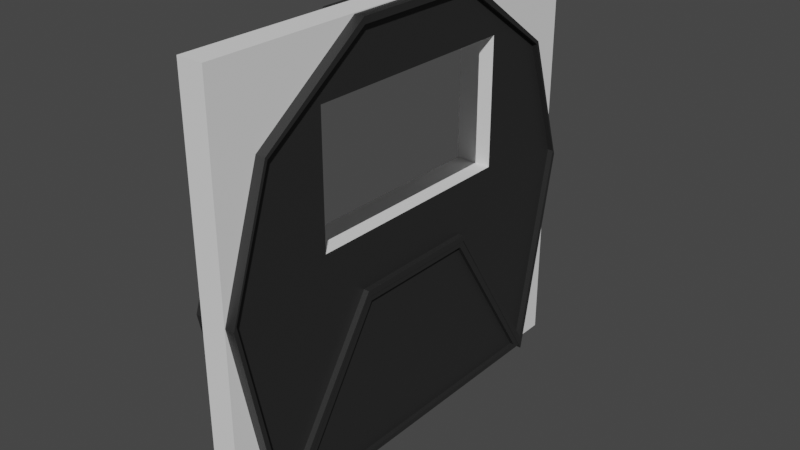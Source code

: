 # Source: EscapeBayDoor.blend  (saved by Blender 3.2.14; exported with 4.5.12 LTS)
import bpy
from mathutils import Matrix  # noqa: F401  (used for matrix-valued properties, if any)

bpy.ops.wm.read_factory_settings(use_empty=True)
scene = bpy.context.scene
scene.name = 'Scene'

# ---- collections
col_collection = bpy.data.collections.new('Collection'); scene.collection.children.link(col_collection)

# ---- materials (node trees are filled in below, after node groups)
mat_material_003 = bpy.data.materials.new('Material.003')
mat_material_003.use_transparent_shadow = False
mat_material_004 = bpy.data.materials.new('Material.004')
mat_material_004.use_transparent_shadow = False
mat_material_002 = bpy.data.materials.new('Material.002')
mat_material_002.use_transparent_shadow = False

# ---- material node trees
mat_material_003.use_nodes = True; mat_material_003.node_tree.nodes.clear()
_N = mat_material_003.node_tree.nodes; _L = mat_material_003.node_tree.links
n0 = _N.new('ShaderNodeBsdfPrincipled'); n0.name = 'Principled BSDF'; n0.location = (10, 300)
n0.distribution = 'GGX'
n0.subsurface_method = 'RANDOM_WALK_SKIN'
n0.inputs[0].default_value = (0.0578, 0.0578, 0.0578, 1.0)
n0.inputs[1].default_value = 0.6684
n0.inputs[3].default_value = 1.45
n0.inputs[27].default_value = (0.0, 0.0, 0.0, 1.0)
n0.inputs[28].default_value = 1.0
n1 = _N.new('ShaderNodeOutputMaterial'); n1.name = 'Material Output'; n1.location = (300, 300)
_L.new(n0.outputs[0], n1.inputs[0])
n1.is_active_output = True
mat_material_004.use_nodes = True; mat_material_004.node_tree.nodes.clear()
_N = mat_material_004.node_tree.nodes; _L = mat_material_004.node_tree.links
n0 = _N.new('ShaderNodeOutputMaterial'); n0.name = 'Material Output'; n0.location = (300, 300)
n1 = _N.new('ShaderNodeBsdfTransparent'); n1.name = 'Transparent BSDF'; n1.location = (10, 300)
_L.new(n1.outputs[0], n0.inputs[0])
n0.is_active_output = True
mat_material_002.use_nodes = True; mat_material_002.node_tree.nodes.clear()
_N = mat_material_002.node_tree.nodes; _L = mat_material_002.node_tree.links
n0 = _N.new('ShaderNodeBsdfPrincipled'); n0.name = 'Principled BSDF'; n0.location = (10, 300)
n0.distribution = 'GGX'
n0.subsurface_method = 'RANDOM_WALK_SKIN'
n0.inputs[0].default_value = (0.01222, 0.01222, 0.01222, 1.0)
n0.inputs[3].default_value = 1.45
n0.inputs[27].default_value = (0.0, 0.0, 0.0, 1.0)
n0.inputs[28].default_value = 1.0
n1 = _N.new('ShaderNodeOutputMaterial'); n1.name = 'Material Output'; n1.location = (300, 300)
_L.new(n0.outputs[0], n1.inputs[0])
n1.is_active_output = True

# ---- world
world_world = bpy.data.worlds.new('World'); scene.world = world_world
world_world.use_nodes = True; world_world.node_tree.nodes.clear()
_N = world_world.node_tree.nodes; _L = world_world.node_tree.links
n0 = _N.new('ShaderNodeOutputWorld'); n0.name = 'World Output'; n0.location = (300, 300)
n1 = _N.new('ShaderNodeBackground'); n1.name = 'Background'; n1.location = (10, 300)
n1.inputs[0].default_value = (0.05088, 0.05088, 0.05088, 1.0)
_L.new(n1.outputs[0], n0.inputs[0])
n0.is_active_output = True
world_world.color = (0.05088, 0.05088, 0.05088)
world_world.use_sun_shadow = False
world_world.sun_shadow_jitter_overblur = 0.0

# ---- meshes
me_cylinder = bpy.data.meshes.new('Cylinder')
me_cylinder.from_pydata([(0.0, 1.0, -1.0), (-0.01935, 0.9867, 0.7316), (0.0, 1.0, 1.0), (0.9747, 0.809, -1.0), (0.9047, 0.7983, 0.7316), (0.9747, 0.809, 1.0), (0.1772, 0.309, -1.0), (0.1486, 0.3049, 0.7316), (0.1772, 0.309, 1.0), (0.1772, -0.309, -1.0), (0.1486, -0.3049, 0.7316), (0.1772, -0.309, 1.0), (0.9747, -0.809, -1.0), (0.9047, -0.7983, 0.7316), (0.9747, -0.809, 1.0), (-8.742e-08, -1.0, -1.0), (-0.01935, -0.9867, 0.7316), (-8.742e-08, -1.0, 1.0), (-0.5878, -0.809, -1.0), (-0.5766, -0.7983, 0.7316), (-0.5878, -0.809, 1.0), (-0.9511, -0.309, -1.0), (-0.921, -0.3049, 0.7316), (-0.9511, -0.309, 1.0), (-0.9511, 0.309, -1.0), (-0.921, 0.3049, 0.7316), (-0.9511, 0.309, 1.0), (-0.5878, 0.809, -1.0), (-0.5766, 0.7983, 0.7316), (-0.5878, 0.809, 1.0), (0.174, 0.3215, 1.0), (0.9047, 0.7983, 1.0), (-0.01935, 0.9867, 1.0), (-0.5766, 0.7983, 1.0), (-0.921, -0.3049, 1.0), (-0.01935, -0.9867, 1.0), (0.1486, 0.3049, 1.0), (0.166, -0.3163, 1.0), (0.9047, -0.7983, 1.0), (-0.921, 0.3049, 1.0), (-0.5766, -0.7983, 1.0), (0.1486, -0.3049, 1.0), (-0.6806, 0.512, -1.0), (-0.6806, -0.512, -1.0), (-0.6716, -0.512, -1.0), (-0.6806, -0.1676, -1.0), (-0.09332, -0.512, -1.0), (-0.09332, 0.512, -1.0), (-0.6806, 0.512, 0.7316), (-0.6806, -0.512, 0.7316), (-0.6806, -0.4651, 0.7316), (-0.09332, -0.512, 0.7316), (-0.09332, -0.4695, 0.7316), (-0.09332, 0.512, 0.7316)], [], [(0, 2, 5, 3), (3, 5, 8, 6), (6, 8, 11, 9), (9, 11, 14, 12), (12, 14, 17, 15), (15, 17, 20, 18), (18, 20, 23, 21), (21, 23, 26, 24), (30, 8, 5, 2, 29, 26, 23, 20, 17, 14, 11, 37, 38, 35, 40, 34, 39, 33, 32, 31), (41, 37, 11, 8, 30, 36), (24, 26, 29, 27), (27, 29, 2, 0), (18, 21, 45, 43, 44), (21, 24, 27, 0, 3, 6, 9, 12, 15, 18, 44, 46, 47, 42, 45), (32, 1, 4, 31), (31, 4, 7, 36, 30), (7, 10, 41, 36), (37, 41, 10, 13, 38), (13, 16, 35, 38), (16, 19, 40, 35), (40, 19, 22, 34), (34, 22, 25, 39), (39, 25, 28, 33), (33, 28, 1, 32), (22, 19, 16, 13, 10, 52, 51, 49, 50), (52, 10, 7, 4, 1, 28, 25, 22, 50, 48, 53), (49, 43, 45, 42, 48, 50), (48, 42, 47, 53), (47, 46, 51, 52, 53), (46, 44, 43, 49, 51)])
me_cylinder.polygons.foreach_set('material_index', [0, 0, 0, 0, 0, 0, 0, 0, 0, 0, 0, 0, 0, 0, 0, 0, 0, 0, 0, 0, 0, 0, 0, 0, 0, 0, 1, 1, 1, 1])
_uv = me_cylinder.uv_layers.new(name='UVMap')
_uv.uv.foreach_set('vector', [1.0, 0.5, 1.0, 1.0, 0.9, 1.0, 0.9, 0.5, 0.9, 0.5, 0.9, 1.0, 0.8, 1.0, 0.8, 0.5, 0.8, 0.5, 0.8, 1.0, 0.7, 1.0, 0.7, 0.5, 0.7, 0.5, 0.7, 1.0, 0.6, 1.0, 0.6, 0.5, 0.6, 0.5, 0.6, 1.0, 0.5, 1.0, 0.5, 0.5, 0.5, 0.5, 0.5, 1.0, 0.4, 1.0, 0.4, 0.5, 0.4, 0.5, 0.4, 1.0, 0.3, 1.0, 0.3, 0.5, 0.3, 0.5, 0.3, 1.0, 0.2, 1.0, 0.2, 0.5, 0.4659, 0.3272, 0.4783, 0.3242, 0.3911, 0.4442, 0.25, 0.49, 0.1089, 0.4442, 0.02175, 0.3242, 0.02175, 0.1758, 0.1089, 0.05584, 0.25, 0.01, 0.3911, 0.05584, 0.4783, 0.1758, 0.463, 0.1741, 0.3867, 0.05842, 0.2456, 0.01319, 0.1121, 0.05842, 0.02983, 0.1768, 0.02983, 0.3232, 0.1121, 0.4416, 0.2456, 0.4868, 0.3867, 0.4416, 0.4512, 0.1768, 0.463, 0.1741, 0.4783, 0.1758, 0.4783, 0.3242, 0.4659, 0.3272, 0.4512, 0.3232, 0.2, 0.5, 0.2, 1.0, 0.1, 1.0, 0.1, 0.5, 0.1, 0.5, 0.1, 1.0, -7.451e-08, 1.0, -7.451e-08, 0.5, 0.6089, 0.05584, 0.5217, 0.1758, 0.5977, 0.2098, 0.591, 0.1271, 0.5935, 0.1271, 0.5217, 0.1758, 0.5217, 0.3242, 0.6089, 0.4442, 0.75, 0.49, 0.8911, 0.4442, 0.9783, 0.3242, 0.9783, 0.1758, 0.8911, 0.05584, 0.75, 0.01, 0.6089, 0.05584, 0.5935, 0.1271, 0.7645, 0.1271, 0.7645, 0.3729, 0.591, 0.3729, 0.5977, 0.2098, 1.0, 0.5671, 1.0, 0.5, 0.9, 0.5, 0.9, 0.5671, 0.9, 0.5671, 0.9, 0.5, 0.8, 0.5, 0.8, 0.5671, 0.8034, 0.5671, 0.8, 0.5, 0.7, 0.5, 0.7, 0.5671, 0.8, 0.5671, 0.6977, 0.5671, 0.7, 0.5671, 0.7, 0.5, 0.6, 0.5, 0.6, 0.5671, 0.6, 0.5, 0.5, 0.5, 0.5, 0.5671, 0.6, 0.5671, 0.5, 0.5, 0.4, 0.5, 0.4, 0.5671, 0.5, 0.5671, 0.4, 0.5671, 0.4, 0.5, 0.3, 0.5, 0.3, 0.5671, 0.3, 0.5671, 0.3, 0.5, 0.2, 0.5, 0.2, 0.5671, 0.2, 0.5671, 0.2, 0.5, 0.1, 0.5, 0.1, 0.5671, 0.1, 0.5671, 0.1, 0.5, -7.451e-08, 0.5, -7.451e-08, 0.5671, 0.5217, 0.1758, 0.6089, 0.05584, 0.75, 0.01, 0.8911, 0.05584, 0.9783, 0.1758, 0.7762, 0.1358, 0.7691, 0.1255, 0.5863, 0.1255, 0.5875, 0.1369, 0.7762, 0.1358, 0.9783, 0.1758, 0.9783, 0.3242, 0.8911, 0.4442, 0.75, 0.49, 0.6089, 0.4442, 0.5217, 0.3242, 0.5217, 0.1758, 0.5875, 0.1369, 0.5863, 0.3745, 0.7691, 0.3745, 0.5299, 0.0, 0.4591, 0.0, 0.4591, 0.08409, 0.4591, 0.25, 0.5299, 0.25, 0.5299, 0.01145, 0.5299, 0.25, 0.4591, 0.25, 0.4591, 0.5, 0.5299, 0.5, 0.4591, 0.5, 0.4591, 0.75, 0.5299, 0.75, 0.5299, 0.7396, 0.5299, 0.5, 0.4591, 0.75, 0.4591, 0.9962, 0.4591, 1.0, 0.5299, 1.0, 0.5299, 0.75])
me_cylinder.materials.append(mat_material_003)
me_cylinder.materials.append(None)
me_cylinder.update()
me_cube_001 = bpy.data.meshes.new('Cube.001')
me_cube_001.from_pydata([(-1.0, -0.7913, -1.0), (-0.9391, -0.7432, 0.7924), (-1.0, -0.7913, 1.0), (-1.0, 0.7913, -1.0), (-0.9391, 0.7432, 0.7924), (-1.0, 0.7913, 1.0), (1.0, -2.062, -1.0), (0.9391, -1.937, 0.7924), (1.0, -2.062, 1.0), (1.0, 2.062, -1.0), (0.9391, 1.937, 0.7924), (1.0, 2.062, 1.0), (-0.9391, 0.7432, 1.0), (-0.9391, -0.7432, 1.0), (0.9391, -1.937, 1.0), (0.9391, 1.937, 1.0)], [], [(0, 2, 5, 3), (3, 5, 11, 9), (9, 11, 8, 6), (6, 8, 2, 0), (3, 9, 6, 0), (5, 2, 13, 12), (13, 2, 8, 11, 5, 12, 15, 14), (13, 1, 4, 12), (12, 4, 10, 15), (10, 7, 14, 15), (7, 1, 13, 14), (4, 1, 7, 10)])
_uv = me_cube_001.uv_layers.new(name='UVMap')
_uv.uv.foreach_set('vector', [0.375, 0.0, 0.625, 0.0, 0.625, 0.25, 0.375, 0.25, 0.375, 0.25, 0.625, 0.25, 0.625, 0.5, 0.375, 0.5, 0.375, 0.5, 0.625, 0.5, 0.625, 0.75, 0.375, 0.75, 0.375, 0.75, 0.625, 0.75, 0.625, 1.0, 0.375, 1.0, 0.125, 0.5, 0.375, 0.5, 0.375, 0.75, 0.125, 0.75, 0.875, 0.5, 0.875, 0.75, 0.8674, 0.7397, 0.8674, 0.5103, 0.8674, 0.7397, 0.875, 0.75, 0.625, 0.75, 0.625, 0.5, 0.875, 0.5, 0.8674, 0.5103, 0.6326, 0.5057, 0.6326, 0.7443, 0.4026, 0.0, 0.375, 0.0, 0.375, 0.25, 0.4026, 0.25, 0.4026, 0.25, 0.375, 0.25, 0.375, 0.5, 0.4026, 0.5, 0.375, 0.5, 0.375, 0.75, 0.4026, 0.75, 0.4026, 0.5, 0.375, 0.75, 0.375, 1.0, 0.4026, 1.0, 0.4026, 0.75, 0.125, 0.5, 0.125, 0.75, 0.375, 0.75, 0.375, 0.5])
me_cube_001.materials.append(mat_material_003)
me_cube_001.update()
me_plane = bpy.data.meshes.new('Plane')
me_plane.from_pydata([(-1.0, -1.0, 0.0), (1.0, -1.0, 0.0), (-1.0, 1.0, 0.0), (1.0, 1.0, 0.0)], [], [(0, 1, 3, 2)])
_uv = me_plane.uv_layers.new(name='UVMap')
_uv.uv.foreach_set('vector', [0.0, 0.0, 1.0, 0.0, 1.0, 1.0, 0.0, 1.0])
me_plane.materials.append(mat_material_004)
me_plane.update()
me_cube = bpy.data.meshes.new('Cube')
me_cube.from_pydata([(-1.0, -1.0, -1.0), (-1.0, -1.0, 1.0), (-1.0, 1.0, -1.0), (-1.0, 1.0, 1.0), (1.0, -1.0, -1.0), (1.0, -1.0, 1.0), (1.0, 1.0, -1.0), (1.0, 1.0, 1.0), (0.7441, -0.5107, 0.7128), (0.7441, -0.5107, 0.09774), (-1.0, -0.3082, 0.9961), (-1.0, 0.3082, 0.9961), (-1.0, -0.7944, -1.0), (1.0, -0.3082, 0.9961), (1.0, 0.3082, 0.9961), (1.0, -0.7944, -1.0), (-1.0, -0.8108, -1.0), (-1.0, 0.8108, -1.0), (-1.0, 0.9974, 0.0), (-1.0, -0.9974, 9.156e-08), (-1.0, -0.8069, 0.6156), (-1.0, 0.8069, 0.6156), (-1.0, 0.3082, 0.9961), (-1.0, -0.3082, 0.9961), (-1.0, -0.1891, 0.9961), (1.0, -0.8108, -1.0), (1.0, -0.9974, 9.156e-08), (1.0, 0.8108, -1.0), (1.0, 0.9974, 0.0), (1.0, -0.8069, 0.6156), (1.0, -0.3082, 0.9961), (1.0, 0.8069, 0.6156), (1.0, 0.1891, 0.9961), (1.0, 0.3082, 0.9961), (0.7441, -0.5107, 0.7128), (0.7441, -0.5107, 0.09774), (-1.0, -0.7927, -1.0), (1.0, -0.7927, -1.0)], [], [(19, 16, 0, 1, 3, 2, 17, 18, 21, 22, 11, 24, 10, 23, 20), (2, 3, 7, 6), (28, 27, 6, 7, 5, 4, 25, 26, 29, 30, 13, 32, 14, 33, 31), (4, 5, 1, 0), (4, 0, 16, 25), (15, 12, 36, 37), (17, 2, 6, 27), (7, 3, 1, 5), (13, 10, 24, 32), (11, 14, 32, 24), (8, 9, 35, 34), (27, 28, 18, 17), (16, 19, 26, 25), (20, 29, 26, 19), (23, 30, 29, 20), (10, 13, 30, 23), (14, 11, 22, 33), (21, 31, 33, 22), (21, 18, 28, 31)])
me_cube.polygons.foreach_set('material_index', [0, 0, 0, 0, 0, 0, 0, 0, 1, 1, 1, 1, 1, 1, 1, 1, 1, 1, 1])
_uv = me_cube.uv_layers.new(name='UVMap')
_uv.uv.foreach_set('vector', [0.5, 0.000331, 0.375, 0.02365, 0.375, 0.0, 0.625, 0.0, 0.625, 0.25, 0.375, 0.25, 0.375, 0.2263, 0.5, 0.2497, 0.5769, 0.2259, 0.6245, 0.1635, 0.6245, 0.1635, 0.6245, 0.1014, 0.6245, 0.08648, 0.6245, 0.08648, 0.5769, 0.02414, 0.375, 0.25, 0.625, 0.25, 0.625, 0.5, 0.375, 0.5, 0.5, 0.5003, 0.375, 0.5237, 0.375, 0.5, 0.625, 0.5, 0.625, 0.75, 0.375, 0.75, 0.375, 0.7263, 0.5, 0.7497, 0.5769, 0.7259, 0.6245, 0.6635, 0.6245, 0.6635, 0.6245, 0.6014, 0.6245, 0.5865, 0.6245, 0.5865, 0.5769, 0.5241, 0.375, 0.75, 0.625, 0.75, 0.625, 1.0, 0.375, 1.0, 0.375, 0.75, 0.125, 0.75, 0.125, 0.7263, 0.375, 0.7263, 0.375, 0.7243, 0.125, 0.7243, 0.125, 0.7241, 0.375, 0.7241, 0.125, 0.5237, 0.125, 0.5, 0.375, 0.5, 0.375, 0.5237, 0.625, 0.5, 0.875, 0.5, 0.875, 0.75, 0.625, 0.75, 0.3, 0.5, 0.3, 0.5, 0.2807, 0.5, 0.2193, 0.5, 0.2, 0.5, 0.2, 0.5, 0.2193, 0.5, 0.2807, 0.5, 0.5583, 0.1255, 0.5583, 0.1255, 0.5583, 0.1255, 0.5583, 0.1255, 0.902, 0.9034, 1.0, 0.9034, 1.0, 0.5966, 0.902, 0.5966, 0.598, 0.5966, 0.5, 0.5966, 0.5, 0.9034, 0.598, 0.9034, 0.4, 0.5966, 0.4, 0.9034, 0.5, 0.9034, 0.5, 0.5966, 0.3, 0.5966, 0.3, 0.9034, 0.4, 0.9034, 0.4, 0.5966, 0.3, 0.5, 0.3, 0.5, 0.3, 0.5, 0.3, 0.5, 0.2, 0.5, 0.2, 0.5, 0.2, 0.5, 0.2, 0.5, 0.1, 0.5966, 0.1, 0.9034, 0.2, 0.9034, 0.2, 0.5966, 0.1, 0.5966, -7.451e-08, 0.5966, -7.451e-08, 0.9034, 0.1, 0.9034])
me_cube.materials.append(None)
me_cube.materials.append(mat_material_002)
me_cube.materials.append(mat_material_004)
me_cube.update()

# ---- objects
ob_doortop = bpy.data.objects.new('DoorTop', me_cylinder)
ob_doorbottom = bpy.data.objects.new('DoorBottom', me_cube_001)
ob_window = bpy.data.objects.new('Window', me_plane)
ob_frame = bpy.data.objects.new('Frame', me_cube)
ob_parent = bpy.data.objects.new('Parent', None)

# ---- transforms, parenting, visibility, modifiers, constraints
ob_doortop.parent = ob_parent
ob_doortop.location = (0.0, 0.0, 0.0)
ob_doortop.rotation_euler = (-0.0, 1.571, -0.0)
ob_doortop.scale = (2.584, 2.584, 0.2483)
ob_doorbottom.parent = ob_parent
ob_doorbottom.location = (-0.004842, 0.0, -1.454)
ob_doorbottom.rotation_euler = (0.0, 1.571, 0.0)
ob_doorbottom.scale = (1.0, 1.0, 0.2483)
ob_window.parent = ob_doortop
ob_window.matrix_parent_inverse = Matrix(((0.3869, -0.0, 0.0, -0.0), (-0.0, 0.3869, -0.0, 0.0), (0.0, -0.0, 4.027, -0.0), (-0.0, 0.0, -0.0, 1.0)))
ob_window.location = (-1.0, 0.0, 0.0)
ob_window.scale = (1.0, 1.419, 1.0)
ob_frame.parent = ob_parent
ob_frame.location = (-0.02018, 0.0, 0.0)
ob_frame.scale = (0.1524, 2.591, 2.468)
ob_parent.location = (0.0, 0.0, 0.0)
ob_parent.empty_display_type = 'CUBE'

# ---- collection membership
col_collection.objects.link(ob_doortop)
col_collection.objects.link(ob_doorbottom)
col_collection.objects.link(ob_window)
col_collection.objects.link(ob_frame)
col_collection.objects.link(ob_parent)

# ---- scene / render settings (as saved in the file)
scene.frame_start = 1; scene.frame_end = 250; scene.frame_set(0)
scene.render.engine = 'BLENDER_EEVEE_NEXT'
scene.cycles.sampling_pattern = 'TABULATED_SOBOL'
scene.cycles.use_light_tree = False
scene.view_settings.view_transform = 'Filmic'
bpy.context.view_layer.update()

# ---- added for rendering (the .blend has no active camera and no usable light): camera, sun
cam_auto = bpy.data.cameras.new('AutoCamera')
cam_auto.lens = 50.0
cam_auto.sensor_width = 36.0
cam_auto.clip_end = 1000.0
ob_auto_camera = bpy.data.objects.new('AutoCamera', cam_auto)
scene.collection.objects.link(ob_auto_camera)
ob_auto_camera.location = (6.6679, -8.00438, 5.31053)
ob_auto_camera.rotation_euler = (1.09748, -7.21219e-08, 0.694738)
scene.camera = ob_auto_camera
light_auto_sun = bpy.data.lights.new('AutoSun', 'SUN')
light_auto_sun.energy = 3.0
light_auto_sun.angle = 0.0523599
ob_auto_sun = bpy.data.objects.new('AutoSun', light_auto_sun)
scene.collection.objects.link(ob_auto_sun)
ob_auto_sun.rotation_euler = (0.872665, 0.174533, 0.523599)
bpy.context.view_layer.update()
